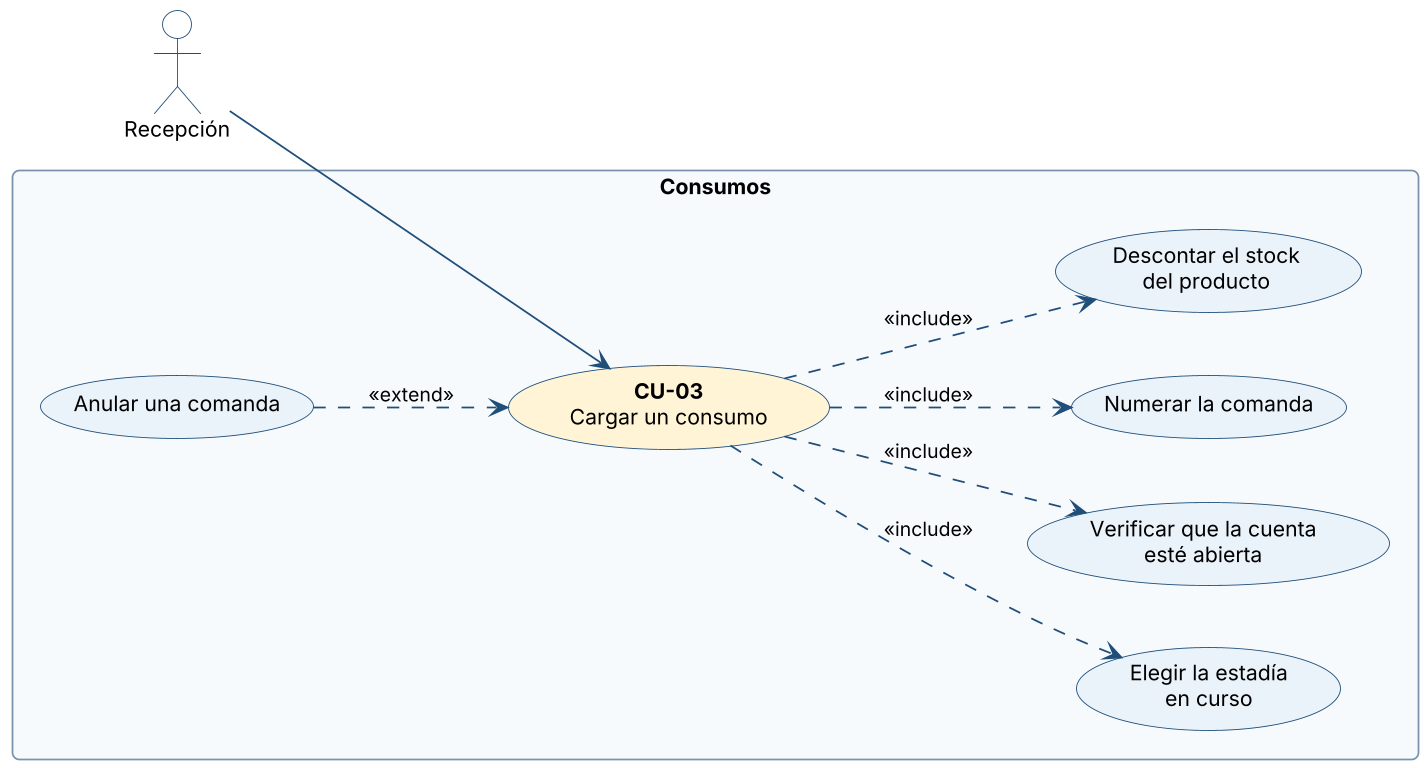

The diagram above was rendered by PlantUML. Its source (embedded in the PNG):
@startuml
!include _estilo.iuml
left to right direction
actor "Recepción" as REC
rectangle "Consumos" {
  usecase "**CU-03**\nCargar un consumo" as CU #FFF4D6
  usecase "Elegir la estadía\nen curso" as A
  usecase "Verificar que la cuenta\nesté abierta" as B
  usecase "Numerar la comanda" as C
  usecase "Descontar el stock\ndel producto" as D
  usecase "Anular una comanda" as E
}
REC --> CU
CU ..> A : <<include>>
CU ..> B : <<include>>
CU ..> C : <<include>>
CU ..> D : <<include>>
E ..> CU : <<extend>>
@enduml